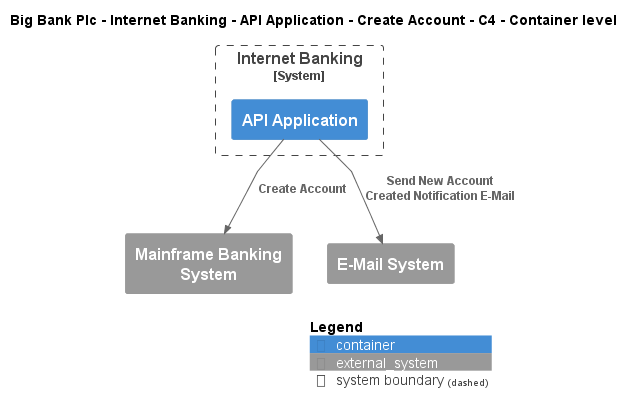

The diagram above was rendered by PlantUML. Its source (embedded in the PNG):
@startuml
!include ..\..\..\..\..\..\..\.c4s\C4_Container.puml

AddElementTag("c4interflow:lifecycle:new", $bgColor=green, $fontColor=#ffffff, $borderColor=green, $shadowing="False")
AddElementTag("c4interflow:lifecycle:changed", $bgColor=orange, $fontColor=#ffffff, $borderColor=orange, $shadowing="False")
AddElementTag("c4interflow:lifecycle:removed", $bgColor=red, $fontColor=#ffffff, $borderColor=red, $shadowing="False")

AddRelTag("c4interflow:lifecycle:new", $textColor=green, $lineColor=green)
AddRelTag("c4interflow:lifecycle:changed", $textColor=orange, $lineColor=orange)
AddRelTag("c4interflow:lifecycle:removed", $textColor=red, $lineColor=red)

SHOW_PERSON_PORTRAIT()
LAYOUT_TOP_DOWN()

skinparam linetype polyline

title Big Bank Plc - Internet Banking - API Application - Create Account - C4 - Container level


System_Boundary(BigBankPlc.SoftwareSystems.InternetBanking, "Internet Banking") {
    Container(BigBankPlc.SoftwareSystems.InternetBanking.Containers.APIApplication, "API Application", "", "")
}
System_Ext(BigBankPlc.SoftwareSystems.MainframeBankingSystem, "Mainframe Banking System", "")
System_Ext(BigBankPlc.SoftwareSystems.EMailSystem, "E-Mail System", "")

Rel(BigBankPlc.SoftwareSystems.InternetBanking.Containers.APIApplication, BigBankPlc.SoftwareSystems.MainframeBankingSystem, "Create Account")
Rel(BigBankPlc.SoftwareSystems.InternetBanking.Containers.APIApplication, BigBankPlc.SoftwareSystems.EMailSystem, "Send New Account Created Notification E-Mail")


SHOW_LEGEND()
@enduml